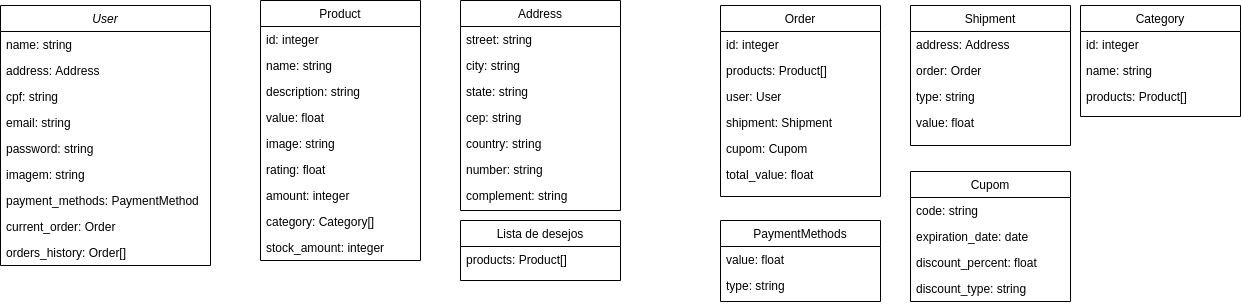

The diagram above was exported from draw.io. Its source (the exported page's mxGraphModel, read from the mxfile embedded in the PNG):
<mxGraphModel dx="1635" dy="874" grid="1" gridSize="10" guides="1" tooltips="1" connect="1" arrows="1" fold="1" page="1" pageScale="1" pageWidth="827" pageHeight="1169" math="0" shadow="0">
  <root>
    <mxCell id="WIyWlLk6GJQsqaUBKTNV-0" />
    <mxCell id="WIyWlLk6GJQsqaUBKTNV-1" parent="WIyWlLk6GJQsqaUBKTNV-0" />
    <mxCell id="zkfFHV4jXpPFQw0GAbJ--0" value="User" style="swimlane;fontStyle=2;align=center;verticalAlign=top;childLayout=stackLayout;horizontal=1;startSize=26;horizontalStack=0;resizeParent=1;resizeLast=0;collapsible=1;marginBottom=0;rounded=0;shadow=0;strokeWidth=1;" parent="WIyWlLk6GJQsqaUBKTNV-1" vertex="1">
      <mxGeometry x="10" y="45" width="210" height="260" as="geometry">
        <mxRectangle x="230" y="140" width="160" height="26" as="alternateBounds" />
      </mxGeometry>
    </mxCell>
    <mxCell id="zkfFHV4jXpPFQw0GAbJ--1" value="name: string" style="text;align=left;verticalAlign=top;spacingLeft=4;spacingRight=4;overflow=hidden;rotatable=0;points=[[0,0.5],[1,0.5]];portConstraint=eastwest;labelBorderColor=none;fontStyle=0" parent="zkfFHV4jXpPFQw0GAbJ--0" vertex="1">
      <mxGeometry y="26" width="210" height="26" as="geometry" />
    </mxCell>
    <mxCell id="zkfFHV4jXpPFQw0GAbJ--2" value="address: Address" style="text;align=left;verticalAlign=top;spacingLeft=4;spacingRight=4;overflow=hidden;rotatable=0;points=[[0,0.5],[1,0.5]];portConstraint=eastwest;rounded=0;shadow=0;html=0;" parent="zkfFHV4jXpPFQw0GAbJ--0" vertex="1">
      <mxGeometry y="52" width="210" height="26" as="geometry" />
    </mxCell>
    <mxCell id="zkfFHV4jXpPFQw0GAbJ--3" value="cpf: string&#10;" style="text;align=left;verticalAlign=top;spacingLeft=4;spacingRight=4;overflow=hidden;rotatable=0;points=[[0,0.5],[1,0.5]];portConstraint=eastwest;rounded=0;shadow=0;html=0;" parent="zkfFHV4jXpPFQw0GAbJ--0" vertex="1">
      <mxGeometry y="78" width="210" height="26" as="geometry" />
    </mxCell>
    <mxCell id="0Vi_3ask3Zu4Eiymrnz7-0" value="email: string" style="text;align=left;verticalAlign=top;spacingLeft=4;spacingRight=4;overflow=hidden;rotatable=0;points=[[0,0.5],[1,0.5]];portConstraint=eastwest;rounded=0;shadow=0;html=0;" parent="zkfFHV4jXpPFQw0GAbJ--0" vertex="1">
      <mxGeometry y="104" width="210" height="26" as="geometry" />
    </mxCell>
    <mxCell id="0Vi_3ask3Zu4Eiymrnz7-1" value="password: string" style="text;align=left;verticalAlign=top;spacingLeft=4;spacingRight=4;overflow=hidden;rotatable=0;points=[[0,0.5],[1,0.5]];portConstraint=eastwest;rounded=0;shadow=0;html=0;" parent="zkfFHV4jXpPFQw0GAbJ--0" vertex="1">
      <mxGeometry y="130" width="210" height="26" as="geometry" />
    </mxCell>
    <mxCell id="0Vi_3ask3Zu4Eiymrnz7-3" value="imagem: string&#10;" style="text;align=left;verticalAlign=top;spacingLeft=4;spacingRight=4;overflow=hidden;rotatable=0;points=[[0,0.5],[1,0.5]];portConstraint=eastwest;rounded=0;shadow=0;html=0;" parent="zkfFHV4jXpPFQw0GAbJ--0" vertex="1">
      <mxGeometry y="156" width="210" height="26" as="geometry" />
    </mxCell>
    <mxCell id="0Vi_3ask3Zu4Eiymrnz7-4" value="payment_methods: PaymentMethod" style="text;align=left;verticalAlign=top;spacingLeft=4;spacingRight=4;overflow=hidden;rotatable=0;points=[[0,0.5],[1,0.5]];portConstraint=eastwest;rounded=0;shadow=0;html=0;" parent="zkfFHV4jXpPFQw0GAbJ--0" vertex="1">
      <mxGeometry y="182" width="210" height="26" as="geometry" />
    </mxCell>
    <mxCell id="0Vi_3ask3Zu4Eiymrnz7-5" value="current_order: Order" style="text;align=left;verticalAlign=top;spacingLeft=4;spacingRight=4;overflow=hidden;rotatable=0;points=[[0,0.5],[1,0.5]];portConstraint=eastwest;rounded=0;shadow=0;html=0;" parent="zkfFHV4jXpPFQw0GAbJ--0" vertex="1">
      <mxGeometry y="208" width="210" height="26" as="geometry" />
    </mxCell>
    <mxCell id="0Vi_3ask3Zu4Eiymrnz7-6" value="orders_history: Order[]" style="text;align=left;verticalAlign=top;spacingLeft=4;spacingRight=4;overflow=hidden;rotatable=0;points=[[0,0.5],[1,0.5]];portConstraint=eastwest;rounded=0;shadow=0;html=0;" parent="zkfFHV4jXpPFQw0GAbJ--0" vertex="1">
      <mxGeometry y="234" width="210" height="26" as="geometry" />
    </mxCell>
    <mxCell id="zkfFHV4jXpPFQw0GAbJ--6" value="Product" style="swimlane;fontStyle=0;align=center;verticalAlign=top;childLayout=stackLayout;horizontal=1;startSize=26;horizontalStack=0;resizeParent=1;resizeLast=0;collapsible=1;marginBottom=0;rounded=0;shadow=0;strokeWidth=1;" parent="WIyWlLk6GJQsqaUBKTNV-1" vertex="1">
      <mxGeometry x="270" y="40" width="160" height="260" as="geometry">
        <mxRectangle x="130" y="380" width="160" height="26" as="alternateBounds" />
      </mxGeometry>
    </mxCell>
    <mxCell id="zkfFHV4jXpPFQw0GAbJ--7" value="id: integer" style="text;align=left;verticalAlign=top;spacingLeft=4;spacingRight=4;overflow=hidden;rotatable=0;points=[[0,0.5],[1,0.5]];portConstraint=eastwest;" parent="zkfFHV4jXpPFQw0GAbJ--6" vertex="1">
      <mxGeometry y="26" width="160" height="26" as="geometry" />
    </mxCell>
    <mxCell id="zkfFHV4jXpPFQw0GAbJ--8" value="name: string" style="text;align=left;verticalAlign=top;spacingLeft=4;spacingRight=4;overflow=hidden;rotatable=0;points=[[0,0.5],[1,0.5]];portConstraint=eastwest;rounded=0;shadow=0;html=0;" parent="zkfFHV4jXpPFQw0GAbJ--6" vertex="1">
      <mxGeometry y="52" width="160" height="26" as="geometry" />
    </mxCell>
    <mxCell id="0Vi_3ask3Zu4Eiymrnz7-25" value="description: string" style="text;align=left;verticalAlign=top;spacingLeft=4;spacingRight=4;overflow=hidden;rotatable=0;points=[[0,0.5],[1,0.5]];portConstraint=eastwest;rounded=0;shadow=0;html=0;" parent="zkfFHV4jXpPFQw0GAbJ--6" vertex="1">
      <mxGeometry y="78" width="160" height="26" as="geometry" />
    </mxCell>
    <mxCell id="0Vi_3ask3Zu4Eiymrnz7-26" value="value: float" style="text;align=left;verticalAlign=top;spacingLeft=4;spacingRight=4;overflow=hidden;rotatable=0;points=[[0,0.5],[1,0.5]];portConstraint=eastwest;rounded=0;shadow=0;html=0;" parent="zkfFHV4jXpPFQw0GAbJ--6" vertex="1">
      <mxGeometry y="104" width="160" height="26" as="geometry" />
    </mxCell>
    <mxCell id="0Vi_3ask3Zu4Eiymrnz7-28" value="image: string" style="text;align=left;verticalAlign=top;spacingLeft=4;spacingRight=4;overflow=hidden;rotatable=0;points=[[0,0.5],[1,0.5]];portConstraint=eastwest;rounded=0;shadow=0;html=0;" parent="zkfFHV4jXpPFQw0GAbJ--6" vertex="1">
      <mxGeometry y="130" width="160" height="26" as="geometry" />
    </mxCell>
    <mxCell id="0Vi_3ask3Zu4Eiymrnz7-39" value="rating: float" style="text;align=left;verticalAlign=top;spacingLeft=4;spacingRight=4;overflow=hidden;rotatable=0;points=[[0,0.5],[1,0.5]];portConstraint=eastwest;rounded=0;shadow=0;html=0;" parent="zkfFHV4jXpPFQw0GAbJ--6" vertex="1">
      <mxGeometry y="156" width="160" height="26" as="geometry" />
    </mxCell>
    <mxCell id="0Vi_3ask3Zu4Eiymrnz7-40" value="amount: integer" style="text;align=left;verticalAlign=top;spacingLeft=4;spacingRight=4;overflow=hidden;rotatable=0;points=[[0,0.5],[1,0.5]];portConstraint=eastwest;rounded=0;shadow=0;html=0;" parent="zkfFHV4jXpPFQw0GAbJ--6" vertex="1">
      <mxGeometry y="182" width="160" height="26" as="geometry" />
    </mxCell>
    <mxCell id="0Vi_3ask3Zu4Eiymrnz7-49" value="category: Category[]" style="text;align=left;verticalAlign=top;spacingLeft=4;spacingRight=4;overflow=hidden;rotatable=0;points=[[0,0.5],[1,0.5]];portConstraint=eastwest;rounded=0;shadow=0;html=0;" parent="zkfFHV4jXpPFQw0GAbJ--6" vertex="1">
      <mxGeometry y="208" width="160" height="26" as="geometry" />
    </mxCell>
    <mxCell id="0Vi_3ask3Zu4Eiymrnz7-50" value="stock_amount: integer" style="text;align=left;verticalAlign=top;spacingLeft=4;spacingRight=4;overflow=hidden;rotatable=0;points=[[0,0.5],[1,0.5]];portConstraint=eastwest;rounded=0;shadow=0;html=0;" parent="zkfFHV4jXpPFQw0GAbJ--6" vertex="1">
      <mxGeometry y="234" width="160" height="26" as="geometry" />
    </mxCell>
    <mxCell id="zkfFHV4jXpPFQw0GAbJ--17" value="Address" style="swimlane;fontStyle=0;align=center;verticalAlign=top;childLayout=stackLayout;horizontal=1;startSize=26;horizontalStack=0;resizeParent=1;resizeLast=0;collapsible=1;marginBottom=0;rounded=0;shadow=0;strokeWidth=1;" parent="WIyWlLk6GJQsqaUBKTNV-1" vertex="1">
      <mxGeometry x="470" y="40" width="160" height="210" as="geometry">
        <mxRectangle x="550" y="140" width="160" height="26" as="alternateBounds" />
      </mxGeometry>
    </mxCell>
    <mxCell id="zkfFHV4jXpPFQw0GAbJ--18" value="street: string" style="text;align=left;verticalAlign=top;spacingLeft=4;spacingRight=4;overflow=hidden;rotatable=0;points=[[0,0.5],[1,0.5]];portConstraint=eastwest;" parent="zkfFHV4jXpPFQw0GAbJ--17" vertex="1">
      <mxGeometry y="26" width="160" height="26" as="geometry" />
    </mxCell>
    <mxCell id="zkfFHV4jXpPFQw0GAbJ--19" value="city: string&#10;" style="text;align=left;verticalAlign=top;spacingLeft=4;spacingRight=4;overflow=hidden;rotatable=0;points=[[0,0.5],[1,0.5]];portConstraint=eastwest;rounded=0;shadow=0;html=0;" parent="zkfFHV4jXpPFQw0GAbJ--17" vertex="1">
      <mxGeometry y="52" width="160" height="26" as="geometry" />
    </mxCell>
    <mxCell id="zkfFHV4jXpPFQw0GAbJ--20" value="state: string" style="text;align=left;verticalAlign=top;spacingLeft=4;spacingRight=4;overflow=hidden;rotatable=0;points=[[0,0.5],[1,0.5]];portConstraint=eastwest;rounded=0;shadow=0;html=0;" parent="zkfFHV4jXpPFQw0GAbJ--17" vertex="1">
      <mxGeometry y="78" width="160" height="26" as="geometry" />
    </mxCell>
    <mxCell id="zkfFHV4jXpPFQw0GAbJ--21" value="cep: string " style="text;align=left;verticalAlign=top;spacingLeft=4;spacingRight=4;overflow=hidden;rotatable=0;points=[[0,0.5],[1,0.5]];portConstraint=eastwest;rounded=0;shadow=0;html=0;" parent="zkfFHV4jXpPFQw0GAbJ--17" vertex="1">
      <mxGeometry y="104" width="160" height="26" as="geometry" />
    </mxCell>
    <mxCell id="zkfFHV4jXpPFQw0GAbJ--22" value="country: string" style="text;align=left;verticalAlign=top;spacingLeft=4;spacingRight=4;overflow=hidden;rotatable=0;points=[[0,0.5],[1,0.5]];portConstraint=eastwest;rounded=0;shadow=0;html=0;" parent="zkfFHV4jXpPFQw0GAbJ--17" vertex="1">
      <mxGeometry y="130" width="160" height="26" as="geometry" />
    </mxCell>
    <mxCell id="0Vi_3ask3Zu4Eiymrnz7-23" value="number: string " style="text;align=left;verticalAlign=top;spacingLeft=4;spacingRight=4;overflow=hidden;rotatable=0;points=[[0,0.5],[1,0.5]];portConstraint=eastwest;rounded=0;shadow=0;html=0;" parent="zkfFHV4jXpPFQw0GAbJ--17" vertex="1">
      <mxGeometry y="156" width="160" height="26" as="geometry" />
    </mxCell>
    <mxCell id="0Vi_3ask3Zu4Eiymrnz7-24" value="complement: string" style="text;align=left;verticalAlign=top;spacingLeft=4;spacingRight=4;overflow=hidden;rotatable=0;points=[[0,0.5],[1,0.5]];portConstraint=eastwest;rounded=0;shadow=0;html=0;" parent="zkfFHV4jXpPFQw0GAbJ--17" vertex="1">
      <mxGeometry y="182" width="160" height="26" as="geometry" />
    </mxCell>
    <mxCell id="5IGjh2DgVsnF3MiJo3vC-1" value="Category" style="swimlane;fontStyle=0;align=center;verticalAlign=top;childLayout=stackLayout;horizontal=1;startSize=26;horizontalStack=0;resizeParent=1;resizeLast=0;collapsible=1;marginBottom=0;rounded=0;shadow=0;strokeWidth=1;" parent="WIyWlLk6GJQsqaUBKTNV-1" vertex="1">
      <mxGeometry x="1090" y="45" width="160" height="111" as="geometry">
        <mxRectangle x="130" y="380" width="160" height="26" as="alternateBounds" />
      </mxGeometry>
    </mxCell>
    <mxCell id="5IGjh2DgVsnF3MiJo3vC-2" value="id: integer" style="text;align=left;verticalAlign=top;spacingLeft=4;spacingRight=4;overflow=hidden;rotatable=0;points=[[0,0.5],[1,0.5]];portConstraint=eastwest;" parent="5IGjh2DgVsnF3MiJo3vC-1" vertex="1">
      <mxGeometry y="26" width="160" height="26" as="geometry" />
    </mxCell>
    <mxCell id="5IGjh2DgVsnF3MiJo3vC-3" value="name: string" style="text;align=left;verticalAlign=top;spacingLeft=4;spacingRight=4;overflow=hidden;rotatable=0;points=[[0,0.5],[1,0.5]];portConstraint=eastwest;rounded=0;shadow=0;html=0;" parent="5IGjh2DgVsnF3MiJo3vC-1" vertex="1">
      <mxGeometry y="52" width="160" height="26" as="geometry" />
    </mxCell>
    <mxCell id="5IGjh2DgVsnF3MiJo3vC-12" value="products: Product[]" style="text;align=left;verticalAlign=top;spacingLeft=4;spacingRight=4;overflow=hidden;rotatable=0;points=[[0,0.5],[1,0.5]];portConstraint=eastwest;rounded=0;shadow=0;html=0;" parent="5IGjh2DgVsnF3MiJo3vC-1" vertex="1">
      <mxGeometry y="78" width="160" height="26" as="geometry" />
    </mxCell>
    <mxCell id="5IGjh2DgVsnF3MiJo3vC-13" value="PaymentMethods" style="swimlane;fontStyle=0;align=center;verticalAlign=top;childLayout=stackLayout;horizontal=1;startSize=26;horizontalStack=0;resizeParent=1;resizeLast=0;collapsible=1;marginBottom=0;rounded=0;shadow=0;strokeWidth=1;" parent="WIyWlLk6GJQsqaUBKTNV-1" vertex="1">
      <mxGeometry x="730" y="260" width="160" height="81" as="geometry">
        <mxRectangle x="130" y="380" width="160" height="26" as="alternateBounds" />
      </mxGeometry>
    </mxCell>
    <mxCell id="5IGjh2DgVsnF3MiJo3vC-14" value="value: float" style="text;align=left;verticalAlign=top;spacingLeft=4;spacingRight=4;overflow=hidden;rotatable=0;points=[[0,0.5],[1,0.5]];portConstraint=eastwest;" parent="5IGjh2DgVsnF3MiJo3vC-13" vertex="1">
      <mxGeometry y="26" width="160" height="26" as="geometry" />
    </mxCell>
    <mxCell id="5IGjh2DgVsnF3MiJo3vC-15" value="type: string" style="text;align=left;verticalAlign=top;spacingLeft=4;spacingRight=4;overflow=hidden;rotatable=0;points=[[0,0.5],[1,0.5]];portConstraint=eastwest;rounded=0;shadow=0;html=0;" parent="5IGjh2DgVsnF3MiJo3vC-13" vertex="1">
      <mxGeometry y="52" width="160" height="26" as="geometry" />
    </mxCell>
    <mxCell id="pjwhP4AjoKf3KyGjIRjt-17" value="Cupom" style="swimlane;fontStyle=0;align=center;verticalAlign=top;childLayout=stackLayout;horizontal=1;startSize=26;horizontalStack=0;resizeParent=1;resizeLast=0;collapsible=1;marginBottom=0;rounded=0;shadow=0;strokeWidth=1;" parent="WIyWlLk6GJQsqaUBKTNV-1" vertex="1">
      <mxGeometry x="920" y="211" width="160" height="130" as="geometry">
        <mxRectangle x="130" y="380" width="160" height="26" as="alternateBounds" />
      </mxGeometry>
    </mxCell>
    <mxCell id="pjwhP4AjoKf3KyGjIRjt-18" value="code: string" style="text;align=left;verticalAlign=top;spacingLeft=4;spacingRight=4;overflow=hidden;rotatable=0;points=[[0,0.5],[1,0.5]];portConstraint=eastwest;" parent="pjwhP4AjoKf3KyGjIRjt-17" vertex="1">
      <mxGeometry y="26" width="160" height="26" as="geometry" />
    </mxCell>
    <mxCell id="pjwhP4AjoKf3KyGjIRjt-19" value="expiration_date: date" style="text;align=left;verticalAlign=top;spacingLeft=4;spacingRight=4;overflow=hidden;rotatable=0;points=[[0,0.5],[1,0.5]];portConstraint=eastwest;" parent="pjwhP4AjoKf3KyGjIRjt-17" vertex="1">
      <mxGeometry y="52" width="160" height="26" as="geometry" />
    </mxCell>
    <mxCell id="pjwhP4AjoKf3KyGjIRjt-20" value="discount_percent: float" style="text;align=left;verticalAlign=top;spacingLeft=4;spacingRight=4;overflow=hidden;rotatable=0;points=[[0,0.5],[1,0.5]];portConstraint=eastwest;" parent="pjwhP4AjoKf3KyGjIRjt-17" vertex="1">
      <mxGeometry y="78" width="160" height="26" as="geometry" />
    </mxCell>
    <mxCell id="pjwhP4AjoKf3KyGjIRjt-22" value="discount_type: string" style="text;align=left;verticalAlign=top;spacingLeft=4;spacingRight=4;overflow=hidden;rotatable=0;points=[[0,0.5],[1,0.5]];portConstraint=eastwest;" parent="pjwhP4AjoKf3KyGjIRjt-17" vertex="1">
      <mxGeometry y="104" width="160" height="26" as="geometry" />
    </mxCell>
    <mxCell id="pjwhP4AjoKf3KyGjIRjt-23" value="Shipment" style="swimlane;fontStyle=0;align=center;verticalAlign=top;childLayout=stackLayout;horizontal=1;startSize=26;horizontalStack=0;resizeParent=1;resizeLast=0;collapsible=1;marginBottom=0;rounded=0;shadow=0;strokeWidth=1;" parent="WIyWlLk6GJQsqaUBKTNV-1" vertex="1">
      <mxGeometry x="920" y="45" width="160" height="140" as="geometry">
        <mxRectangle x="130" y="380" width="160" height="26" as="alternateBounds" />
      </mxGeometry>
    </mxCell>
    <mxCell id="pjwhP4AjoKf3KyGjIRjt-24" value="address: Address" style="text;align=left;verticalAlign=top;spacingLeft=4;spacingRight=4;overflow=hidden;rotatable=0;points=[[0,0.5],[1,0.5]];portConstraint=eastwest;" parent="pjwhP4AjoKf3KyGjIRjt-23" vertex="1">
      <mxGeometry y="26" width="160" height="26" as="geometry" />
    </mxCell>
    <mxCell id="pjwhP4AjoKf3KyGjIRjt-25" value="order: Order" style="text;align=left;verticalAlign=top;spacingLeft=4;spacingRight=4;overflow=hidden;rotatable=0;points=[[0,0.5],[1,0.5]];portConstraint=eastwest;" parent="pjwhP4AjoKf3KyGjIRjt-23" vertex="1">
      <mxGeometry y="52" width="160" height="26" as="geometry" />
    </mxCell>
    <mxCell id="pjwhP4AjoKf3KyGjIRjt-26" value="type: string" style="text;align=left;verticalAlign=top;spacingLeft=4;spacingRight=4;overflow=hidden;rotatable=0;points=[[0,0.5],[1,0.5]];portConstraint=eastwest;" parent="pjwhP4AjoKf3KyGjIRjt-23" vertex="1">
      <mxGeometry y="78" width="160" height="26" as="geometry" />
    </mxCell>
    <mxCell id="pjwhP4AjoKf3KyGjIRjt-27" value="value: float" style="text;align=left;verticalAlign=top;spacingLeft=4;spacingRight=4;overflow=hidden;rotatable=0;points=[[0,0.5],[1,0.5]];portConstraint=eastwest;" parent="pjwhP4AjoKf3KyGjIRjt-23" vertex="1">
      <mxGeometry y="104" width="160" height="26" as="geometry" />
    </mxCell>
    <mxCell id="pjwhP4AjoKf3KyGjIRjt-10" value="Lista de desejos" style="swimlane;fontStyle=0;align=center;verticalAlign=top;childLayout=stackLayout;horizontal=1;startSize=26;horizontalStack=0;resizeParent=1;resizeLast=0;collapsible=1;marginBottom=0;rounded=0;shadow=0;strokeWidth=1;" parent="WIyWlLk6GJQsqaUBKTNV-1" vertex="1">
      <mxGeometry x="470" y="260" width="160" height="60" as="geometry">
        <mxRectangle x="130" y="380" width="160" height="26" as="alternateBounds" />
      </mxGeometry>
    </mxCell>
    <mxCell id="pjwhP4AjoKf3KyGjIRjt-11" value="products: Product[]" style="text;align=left;verticalAlign=top;spacingLeft=4;spacingRight=4;overflow=hidden;rotatable=0;points=[[0,0.5],[1,0.5]];portConstraint=eastwest;" parent="pjwhP4AjoKf3KyGjIRjt-10" vertex="1">
      <mxGeometry y="26" width="160" height="26" as="geometry" />
    </mxCell>
    <mxCell id="pjwhP4AjoKf3KyGjIRjt-0" value="Order" style="swimlane;fontStyle=0;align=center;verticalAlign=top;childLayout=stackLayout;horizontal=1;startSize=26;horizontalStack=0;resizeParent=1;resizeLast=0;collapsible=1;marginBottom=0;rounded=0;shadow=0;strokeWidth=1;" parent="WIyWlLk6GJQsqaUBKTNV-1" vertex="1">
      <mxGeometry x="730" y="45" width="160" height="191" as="geometry">
        <mxRectangle x="130" y="380" width="160" height="26" as="alternateBounds" />
      </mxGeometry>
    </mxCell>
    <mxCell id="pjwhP4AjoKf3KyGjIRjt-1" value="id: integer" style="text;align=left;verticalAlign=top;spacingLeft=4;spacingRight=4;overflow=hidden;rotatable=0;points=[[0,0.5],[1,0.5]];portConstraint=eastwest;" parent="pjwhP4AjoKf3KyGjIRjt-0" vertex="1">
      <mxGeometry y="26" width="160" height="26" as="geometry" />
    </mxCell>
    <mxCell id="pjwhP4AjoKf3KyGjIRjt-2" value="products: Product[]" style="text;align=left;verticalAlign=top;spacingLeft=4;spacingRight=4;overflow=hidden;rotatable=0;points=[[0,0.5],[1,0.5]];portConstraint=eastwest;rounded=0;shadow=0;html=0;" parent="pjwhP4AjoKf3KyGjIRjt-0" vertex="1">
      <mxGeometry y="52" width="160" height="26" as="geometry" />
    </mxCell>
    <mxCell id="pjwhP4AjoKf3KyGjIRjt-3" value="user: User" style="text;align=left;verticalAlign=top;spacingLeft=4;spacingRight=4;overflow=hidden;rotatable=0;points=[[0,0.5],[1,0.5]];portConstraint=eastwest;rounded=0;shadow=0;html=0;" parent="pjwhP4AjoKf3KyGjIRjt-0" vertex="1">
      <mxGeometry y="78" width="160" height="26" as="geometry" />
    </mxCell>
    <mxCell id="pjwhP4AjoKf3KyGjIRjt-4" value="shipment: Shipment" style="text;align=left;verticalAlign=top;spacingLeft=4;spacingRight=4;overflow=hidden;rotatable=0;points=[[0,0.5],[1,0.5]];portConstraint=eastwest;rounded=0;shadow=0;html=0;" parent="pjwhP4AjoKf3KyGjIRjt-0" vertex="1">
      <mxGeometry y="104" width="160" height="26" as="geometry" />
    </mxCell>
    <mxCell id="pjwhP4AjoKf3KyGjIRjt-5" value="cupom: Cupom" style="text;align=left;verticalAlign=top;spacingLeft=4;spacingRight=4;overflow=hidden;rotatable=0;points=[[0,0.5],[1,0.5]];portConstraint=eastwest;rounded=0;shadow=0;html=0;" parent="pjwhP4AjoKf3KyGjIRjt-0" vertex="1">
      <mxGeometry y="130" width="160" height="26" as="geometry" />
    </mxCell>
    <mxCell id="pjwhP4AjoKf3KyGjIRjt-6" value="total_value: float" style="text;align=left;verticalAlign=top;spacingLeft=4;spacingRight=4;overflow=hidden;rotatable=0;points=[[0,0.5],[1,0.5]];portConstraint=eastwest;rounded=0;shadow=0;html=0;" parent="pjwhP4AjoKf3KyGjIRjt-0" vertex="1">
      <mxGeometry y="156" width="160" height="26" as="geometry" />
    </mxCell>
  </root>
</mxGraphModel>